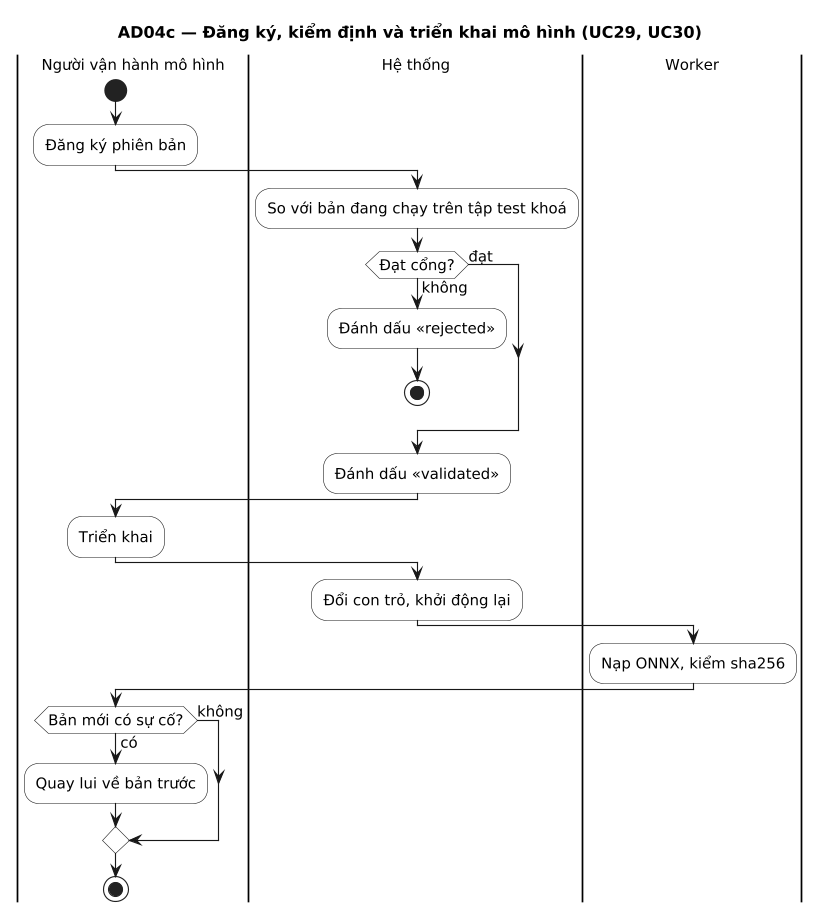

The diagram above was rendered by PlantUML. Its source (embedded in the PNG):
@startuml
title AD04c — Đăng ký, kiểm định và triển khai mô hình (UC29, UC30)
' Sinh từ docs/sad/tools/diagrams/model.py — sửa ở đó rồi chạy gen_puml.py, không sửa tay.
skinparam shadowing false
skinparam defaultFontName DejaVu Sans
skinparam defaultFontSize 13
skinparam dpi 110

skinparam ActivityBackgroundColor White

|Người vận hành mô hình|
|Hệ thống|
|Worker|
|Người vận hành mô hình|
start
:Đăng ký phiên bản;
|Hệ thống|
:So với bản đang chạy trên tập test khoá;
if (Đạt cổng?) then (không)
  :Đánh dấu «rejected»;
  stop
else (đạt)
endif
:Đánh dấu «validated»;
|Người vận hành mô hình|
:Triển khai;
|Hệ thống|
:Đổi con trỏ, khởi động lại;
|Worker|
:Nạp ONNX, kiểm sha256;
|Người vận hành mô hình|
if (Bản mới có sự cố?) then (có)
  :Quay lui về bản trước;
else (không)
endif
stop
@enduml